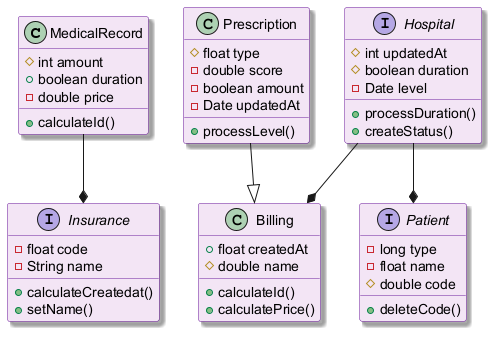

The diagram above was rendered by PlantUML. Its source (embedded in the PNG):
@startuml
skinparam backgroundColor #FFFFFF
skinparam classBackgroundColor #F3E5F5
skinparam classBorderColor #6A1B9A
skinparam shadowing true
class MedicalRecord {
  #int amount
  +boolean duration
  -double price
  +calculateId()
}
class Billing {
  +float createdAt
  #double name
  +calculateId()
  +calculatePrice()
}
interface Hospital {
  #int updatedAt
  #boolean duration
  -Date level
  +processDuration()
  +createStatus()
}
interface Patient {
  -long type
  -float name
  #double code
  +deleteCode()
}
interface Insurance {
  -float code
  -String name
  +calculateCreatedat()
  +setName()
}
class Prescription {
  #float type
  -double score
  -boolean amount
  -Date updatedAt
  +processLevel()
}
Prescription --|> Billing
MedicalRecord --* Insurance
Hospital --* Billing
Hospital --* Patient
@enduml